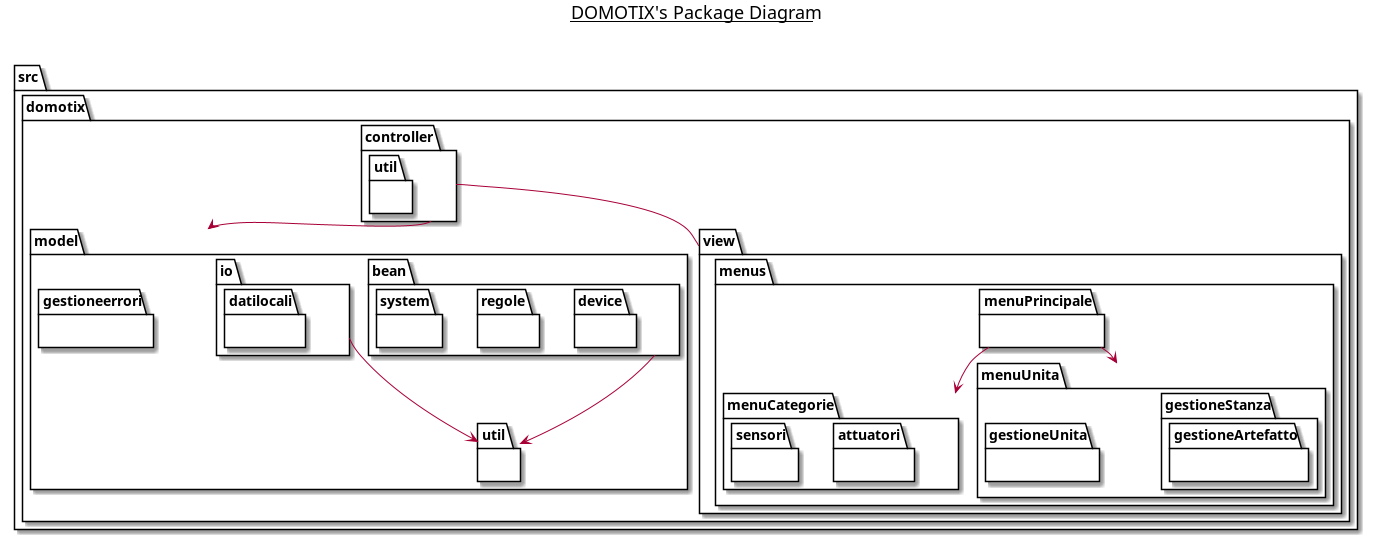

The diagram above was rendered by PlantUML. Its source (embedded in the PNG):
@startuml

title __DOMOTIX's Package Diagram__\n

namespace src {
    namespace domotix {
        namespace controller {
            namespace util {
            }
        }
        namespace model {
            namespace bean {
                namespace device {
                }
                namespace regole {
                }
                namespace system {
                }
            }
            namespace gestioneerrori {
            }
            namespace io {
                namespace datilocali {
                }
            }
            namespace util {
            }
        }
        namespace view {
            namespace menus {
                namespace menuPrincipale {
                }
                namespace menuCategorie {
                    namespace attuatori {
                    }
                    namespace sensori {
                    }
                }
                namespace menuUnita {
                    namespace gestioneUnita {
                    }
                    namespace gestioneStanza {
                        namespace gestioneArtefatto {
                        }
                    }
                }
            }
        }
    }
}

src.domotix.controller --> src.domotix.model
src.domotix.controller -- src.domotix.view
src.domotix.view.menus.menuPrincipale --> src.domotix.view.menus.menuUnita
src.domotix.view.menus.menuPrincipale --> src.domotix.view.menus.menuCategorie
src.domotix.model.bean --> src.domotix.model.util
src.domotix.model.io --> src.domotix.model.util

@enduml